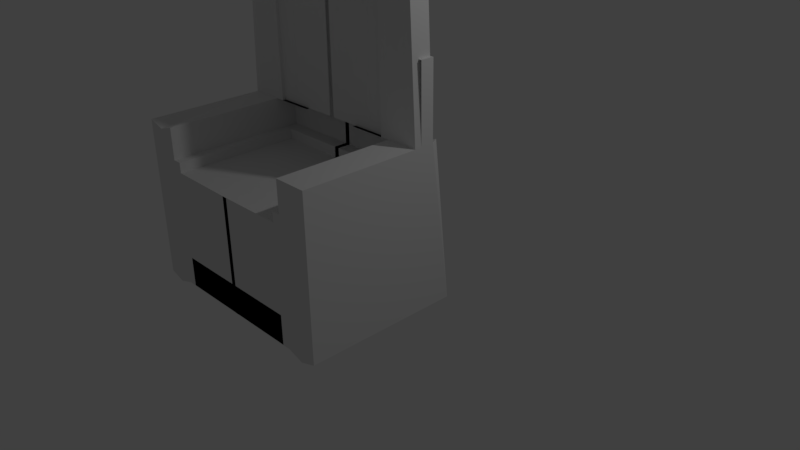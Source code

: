 # Source: throne.blend  (saved by Blender 2.77.0; exported with 4.5.12 LTS)
import bpy
from mathutils import Matrix  # noqa: F401  (used for matrix-valued properties, if any)

bpy.ops.wm.read_factory_settings(use_empty=True)
scene = bpy.context.scene
scene.name = 'Scene'

# ---- collections
col_collection_1 = bpy.data.collections.new('Collection 1'); scene.collection.children.link(col_collection_1)

# ---- materials (node trees are filled in below, after node groups)
mat_material = bpy.data.materials.new('Material')
mat_material.alpha_threshold = 0.0
mat_material.use_transparent_shadow = False
mat_material.roughness = 0.5
mat_material.line_color = (0.0, 0.0, 0.0, 1.0)

# ---- material node trees

# ---- world
world_world = bpy.data.worlds.new('World'); scene.world = world_world
world_world.color = (0.05088, 0.05088, 0.05088)
world_world.use_sun_shadow = False
world_world.sun_shadow_jitter_overblur = 0.0
world_world.cycles.sampling_method = 'MANUAL'

# ---- cameras
cam_camera = bpy.data.cameras.new('Camera')
cam_camera.clip_end = 100.0
cam_camera.lens = 35.0
cam_camera.sensor_width = 32.0
cam_camera.sensor_height = 18.0
cam_camera.ortho_scale = 7.314
cam_camera.dof.focus_distance = 0.0
cam_camera.dof.aperture_fstop = 128.0

# ---- lights
light_lamp = bpy.data.lights.new('Lamp', 'POINT')
light_lamp.transmission_factor = 0.0
light_lamp.cutoff_distance = 30.0
light_lamp.energy = 100.0
light_lamp.shadow_buffer_clip_start = 1.001
light_lamp.shadow_soft_size = 0.1
light_lamp.shadow_maximum_resolution = 0.006
light_lamp.use_absolute_resolution = True

# ---- meshes
me_circle = bpy.data.meshes.new('Circle')
me_circle.from_pydata([], [], [])
me_circle.use_remesh_preserve_volume = False
me_circle.use_remesh_preserve_attributes = False
me_circle.use_mirror_vertex_groups = False
me_circle.update()
me_cube_001 = bpy.data.meshes.new('Cube.001')
me_cube_001.from_pydata([(-1.42, -2.045, -1.158), (-1.42, -2.045, 0.8419), (-1.42, -0.04485, -1.158), (0.03272, -0.04485, -1.158), (-0.001046, -0.1949, 0.8646), (-1.42, -0.2992, 0.8419), (-1.42, -0.2992, -1.158), (0.03272, -0.2992, -1.158), (0.03272, -0.2992, 0.8419), (-1.382, -0.2124, 0.8619), (-1.42, -0.3075, 0.8419), (0.03272, -0.3075, 0.8419), (-1.42, -0.5618, 0.8419), (-1.252, -0.3012, 4.653), (0.03631, -0.3143, 4.852), (-1.252, -0.5555, 4.653), (0.01985, -0.5551, 4.772), (-1.002, -0.04485, -1.158), (-1.002, -2.045, 0.8419), (-1.002, -2.045, -1.158), (-1.002, -0.2992, -1.158), (-1.036, -0.1949, 0.8646), (-1.002, -0.3075, 0.8419), (-1.002, -0.5618, 0.8419), (-1.002, -0.3075, 4.669), (-1.002, -0.5618, 4.669), (-1.002, -0.2992, 0.8419), (0.03272, -0.2992, 0.4499), (-1.002, -2.045, 0.4499), (-1.002, -0.2992, 0.4499), (-1.42, -0.2992, 1.781), (-1.002, -0.2992, 1.781), (-1.42, -0.4711, -1.158), (-1.42, -0.4711, 0.8419), (0.03272, -0.4711, -1.158), (-1.002, -0.4711, -1.158), (0.03272, -0.4711, 0.4499), (-1.002, -0.4711, 0.4499), (-1.002, -0.4711, 0.8419), (-1.42, -0.4711, 1.781), (-1.002, -0.4711, 1.781), (-0.8905, -0.2992, -1.158), (-0.8905, -0.3075, 0.8419), (-0.8805, -0.3215, 4.83), (-0.8905, -0.04485, -1.158), (-0.8805, -0.5759, 4.83), (-0.8905, -0.2992, 0.4499), (-0.9243, -0.1949, 0.8646), (-0.8905, -0.2992, 0.8419), (-0.8905, -0.4711, -1.158), (-0.8905, -2.045, -1.158), (-0.8905, -2.045, 0.4499), (-0.8905, -0.4711, 0.4499), (0.03272, -2.045, -1.158), (0.03272, -2.045, -0.7768), (-0.8905, -2.045, -0.7768), (-0.8905, -2.045, 0.3228), (0.03272, -0.4711, 0.3228), (-0.8905, -0.4711, 0.3228), (0.03272, -2.045, -1.155), (0.03272, -2.045, -0.05565), (-0.8905, -2.045, -1.155), (0.03272, -0.4711, -0.05565), (-0.8355, -1.99, -0.05565), (-0.8355, -0.5261, -0.05565), (-0.8905, -0.4711, -0.05565), (-0.02229, -0.5261, -0.05565), (-0.8905, -2.045, -0.05565), (-0.02229, -1.99, -0.05565), (-0.8355, -1.909, -0.05565), (-0.7711, -1.99, -0.05565), (-0.4216, -0.2992, -1.158), (-0.4216, -0.3075, 0.8419), (-0.4088, -0.3143, 4.943), (-0.4554, -0.1949, 0.8646), (-0.4216, -0.4711, -1.158), (-0.4216, -0.04485, -1.158), (-0.4216, -0.5618, 0.8419), (-0.4252, -0.5551, 4.863), (-0.4216, -0.2992, 0.4499), (-0.4216, -0.2992, 0.8419), (-0.4216, -0.4711, 0.3228), (-0.4216, -0.4711, -0.05565), (-0.4216, -0.4711, 0.4499), (-0.4216, -2.045, -1.157), (-0.4225, -0.5261, -0.05565), (-0.4225, -1.99, -0.05565), (-0.6561, -0.04485, -1.158), (-0.6561, -0.4789, 4.738), (-0.6561, -0.2992, 0.4499), (-0.6561, -0.2992, 0.8419), (-0.6561, -0.4711, 0.3228), (-0.6561, -0.4711, -0.05565), (-0.6561, -0.4711, 0.4499), (-0.6561, -2.045, -1.156), (-0.629, -0.5261, -0.05565), (-0.629, -1.99, -0.05565), (-0.6561, -0.2992, -1.158), (-0.6561, -0.3075, 0.8419), (-0.6561, -0.3904, 4.977), (-0.6898, -0.1949, 0.8646), (-0.6561, -0.4711, -1.158), (-1.211, -0.04485, -1.224), (-1.211, -2.045, 0.7764), (-1.127, -0.5587, 4.595), (-1.211, -2.045, -1.224), (-1.211, -0.2992, -1.224), (-1.211, -0.3075, 0.7764), (-1.127, -0.3043, 4.595), (-1.245, -0.1949, 0.7991), (-1.211, -0.4711, -1.224), (-1.264, -0.3016, 4.371), (0.03604, -0.3138, 4.555), (-1.264, -0.556, 4.371), (-1.002, -0.5618, 4.386), (-1.002, -0.3075, 4.386), (-0.8812, -0.3205, 4.535), (-0.4097, -0.3138, 4.64), (-0.425, -0.5556, 4.566), (-0.6561, -0.485, 4.45), (-0.6561, -0.3843, 4.671), (-1.133, -0.3046, 4.313), (-0.8905, -0.5618, 0.8419), (-0.6561, -0.5618, 0.8419), (-0.8812, -0.5748, 4.535), (0.03272, -0.5202, 0.8419), (-0.8905, -0.5202, 0.8419), (-0.4216, -0.5202, 0.8419), (-0.6561, -0.5202, 0.8419), (0.0208, -0.514, 4.481), (-0.8812, -0.5333, 4.535), (-0.425, -0.514, 4.566), (-0.6561, -0.4434, 4.45), (0.03272, -2.045, 0.3137)], [(4, 8)], [(5, 9, 2, 6), (74, 4, 3, 76), (103, 1, 0, 105), (71, 76, 3, 7), (26, 5, 30, 31), (75, 71, 7, 34), (33, 5, 6, 32), (121, 111, 13, 108), (9, 5, 12, 10), (109, 9, 10, 107), (104, 108, 13, 15), (111, 113, 15, 13), (113, 114, 25, 104, 15), (45, 43, 24, 25), (47, 21, 22, 42), (5, 26, 23, 12), (116, 115, 24, 43), (110, 106, 20, 35), (106, 102, 17, 20), (109, 21, 17, 102), (38, 18, 28, 37), (52, 46, 29, 37), (40, 31, 30, 39), (48, 26, 29, 46), (38, 26, 31, 40), (5, 33, 39, 30), (23, 12, 1, 103, 18), (51, 52, 37, 28), (26, 38, 37, 29), (105, 110, 35, 19), (1, 33, 32, 0), (19, 35, 49, 50), (28, 19, 50, 51), (90, 48, 46, 89), (93, 89, 46, 52), (120, 116, 43, 99), (100, 47, 42, 98), (88, 99, 43, 45), (114, 124, 45, 25), (26, 48, 122, 23), (35, 20, 41, 49), (20, 17, 44, 41), (21, 47, 44, 17), (51, 50, 55, 56), (52, 51, 56, 58), (55, 54, 59, 61), (93, 52, 58, 91), (50, 53, 54, 55), (67, 61, 59, 60), (58, 56, 67, 65), (56, 55, 61, 67), (91, 58, 65, 92), (95, 64, 63, 96), (101, 94, 61, 49), (85, 66, 62, 82), (63, 64, 65, 67), (66, 68, 60, 62), (68, 63, 67, 60), (95, 85, 82, 92), (34, 53, 84, 75), (66, 85, 86, 68), (57, 81, 82, 62), (36, 83, 81, 57), (16, 14, 73, 78), (4, 74, 72, 11), (112, 117, 73, 14), (36, 27, 79, 83), (8, 80, 79, 27), (119, 118, 78, 88), (90, 80, 77, 123), (101, 97, 71, 75), (97, 87, 76, 71), (100, 74, 76, 87), (47, 100, 87, 44), (41, 44, 87, 97), (49, 41, 97, 101), (48, 90, 123, 122), (124, 119, 88, 45), (64, 95, 92, 65), (75, 84, 94, 101), (85, 95, 96, 86), (81, 91, 92, 82), (83, 93, 91, 81), (78, 73, 99, 88), (74, 100, 98, 72), (117, 120, 99, 73), (83, 79, 89, 93), (80, 90, 89, 79), (0, 32, 110, 105), (9, 109, 102, 2), (6, 2, 102, 106), (32, 6, 106, 110), (25, 24, 108, 104), (21, 109, 107, 22), (115, 121, 108, 24), (18, 103, 105, 19), (22, 107, 121, 115), (72, 98, 120, 117), (11, 72, 117, 112), (23, 122, 124, 114), (98, 42, 116, 120), (42, 22, 115, 116), (12, 23, 114, 113), (10, 12, 113, 111), (107, 10, 111, 121), (122, 123, 128, 126), (123, 77, 127, 128), (124, 122, 126, 130), (126, 128, 132, 130), (128, 127, 131, 132), (127, 125, 129, 131), (119, 124, 130, 132), (118, 119, 132, 131), (78, 118, 129, 16), (56, 133, 57, 58), (133, 56, 67, 60)])
_uv = me_cube_001.uv_layers.new(name='UVMap')
_uv.uv.foreach_set('vector', [0.2453, 0.2911, 0.2328, 0.2941, 0.2088, 0.0, 0.2453, 1.145e-05, 0.2769, 0.7314, 0.2116, 0.731, 0.2088, 0.4361, 0.2741, 0.4365, 0.8837, 0.8822, 0.8537, 0.8917, 0.8537, 0.6006, 0.8837, 0.5911, 0.5615, 0.8452, 0.5615, 0.8822, 0.4962, 0.8822, 0.4962, 0.8452, 0.7777, 0.8448, 0.8378, 0.8448, 0.8378, 0.9814, 0.7777, 0.9814, 0.5615, 0.8202, 0.5615, 0.8452, 0.4962, 0.8452, 0.4962, 0.8202, 0.27, 0.2911, 0.2453, 0.2911, 0.2453, 1.145e-05, 0.27, 1.919e-05, 0.04078, 0.09698, 0.0219, 0.08857, 0.02364, 0.04755, 0.04163, 0.05587, 0.9454, 0.01416, 0.9569, 0.00655, 0.994, 0.0, 0.9581, 0.006343, 0.9468, 0.03416, 0.9454, 0.01416, 0.9581, 0.006343, 0.9637, 0.03613, 0.6981, 0.5799, 0.6981, 0.5429, 0.716, 0.542, 0.716, 0.5789, 0.4541, 0.4688, 0.4176, 0.4689, 0.4176, 0.4278, 0.4541, 0.4277, 0.68, 0.07698, 0.6424, 0.07311, 0.6442, 0.03194, 0.6617, 0.04344, 0.68, 0.0359, 0.7394, 0.542, 0.7394, 0.579, 0.716, 0.5807, 0.716, 0.5437, 0.9542, 0.08029, 0.9515, 0.06434, 0.9684, 0.0663, 0.9712, 0.08226, 0.4919, 0.4277, 0.4919, 0.4886, 0.4541, 0.4886, 0.4541, 0.4277, 0.07697, 0.06458, 0.05964, 0.08634, 0.05961, 0.04514, 0.07704, 0.02165, 0.675, 0.8202, 0.675, 0.8452, 0.6449, 0.8452, 0.6449, 0.8202, 0.675, 0.8452, 0.675, 0.8822, 0.6449, 0.8822, 0.6449, 0.8452, 0.3904, 0.7226, 0.3603, 0.7319, 0.3575, 0.4371, 0.3876, 0.4277, 0.1349, 0.8406, 0.1349, 0.6115, 0.1913, 0.6115, 0.1913, 0.8406, 0.8377, 0.6161, 0.8377, 0.5911, 0.8537, 0.5911, 0.8537, 0.6161, 0.4788, 0.7681, 0.4541, 0.7681, 0.4541, 0.7072, 0.4788, 0.7072, 0.9138, 0.8234, 0.9138, 0.8072, 0.9701, 0.8072, 0.9701, 0.8234, 0.1349, 0.8406, 0.1349, 0.8656, 0.0, 0.8656, 0.0, 0.8406, 0.2453, 0.2911, 0.27, 0.2911, 0.27, 0.4277, 0.2453, 0.4277, 0.9739, 0.8071, 0.9138, 0.8072, 0.9138, 0.5916, 0.9437, 0.5911, 0.9739, 0.5916, 0.8377, 0.8448, 0.8377, 0.6161, 0.8537, 0.6161, 0.8537, 0.8448, 0.1349, 0.8656, 0.1349, 0.8406, 0.1913, 0.8406, 0.1913, 0.8656, 0.675, 0.5911, 0.675, 0.8202, 0.6449, 0.8202, 0.6449, 0.5911, 0.4962, 0.2912, 0.27, 0.2911, 0.27, 1.919e-05, 0.4962, 8.99e-05, 0.6449, 0.5911, 0.6449, 0.8202, 0.6289, 0.8202, 0.6289, 0.5911, 0.1913, 0.8456, 0.1913, 0.6115, 0.2073, 0.6115, 0.2073, 0.8456, 0.9138, 0.8575, 0.9138, 0.8234, 0.9701, 0.8234, 0.9701, 0.8575, 0.804, 0.6161, 0.804, 0.5911, 0.8377, 0.5911, 0.8377, 0.6161, 0.1094, 0.04453, 0.07697, 0.06458, 0.07704, 0.02165, 0.1094, 0.0, 0.9601, 0.1139, 0.9542, 0.08029, 0.9712, 0.08226, 0.977, 0.1159, 0.4787, 0.6058, 0.4641, 0.6065, 0.4548, 0.5737, 0.4913, 0.573, 0.6424, 0.07311, 0.626, 0.05066, 0.6278, 0.00775, 0.6442, 0.03194, 0.4919, 0.4886, 0.4919, 0.5048, 0.4541, 0.5048, 0.4541, 0.4886, 0.6449, 0.8202, 0.6449, 0.8452, 0.6289, 0.8452, 0.6289, 0.8202, 0.6449, 0.8452, 0.6449, 0.8822, 0.6289, 0.8822, 0.6289, 0.8452, 0.3603, 0.7319, 0.3443, 0.7318, 0.3415, 0.437, 0.3575, 0.4371, 0.0, 0.0, 0.0, 0.0, 0.0, 0.0, 0.0, 0.0, 0.3415, 0.961, 0.3415, 0.7319, 0.3598, 0.7319, 0.3598, 0.961, 0.1092, 0.8656, 0.1092, 1.0, 0.0548, 1.0, 0.0548, 0.8656, 0.7777, 0.945, 0.7777, 0.9792, 0.7594, 0.9792, 0.7594, 0.945, 0.0548, 0.8656, 0.0548, 1.0, 1.713e-08, 1.0, 0.0, 0.8656, 0.2088, 0.892, 0.2088, 0.7319, 0.3415, 0.7319, 0.3415, 0.892, 0.3598, 0.961, 0.3598, 0.7319, 0.4141, 0.7319, 0.4141, 0.961, 0.4919, 0.4277, 0.4919, 0.5877, 0.4919, 0.6428, 0.4919, 0.4828, 0.7594, 0.945, 0.7594, 0.9792, 0.705, 0.9792, 0.705, 0.945, 0.8503, 0.4496, 0.8206, 0.4496, 0.8206, 0.2369, 0.8503, 0.2369, 0.5952, 0.8202, 0.5952, 0.5911, 0.6289, 0.5911, 0.6289, 0.8202, 0.88, 0.4496, 0.9375, 0.4496, 0.9454, 0.4575, 0.8801, 0.4576, 0.8206, 0.2369, 0.8206, 0.4496, 0.8127, 0.4576, 0.8127, 0.2289, 0.9375, 0.4496, 0.9375, 0.2368, 0.9454, 0.2288, 0.9454, 0.4575, 0.9375, 0.2368, 0.8206, 0.2369, 0.8127, 0.2289, 0.9454, 0.2288, 0.8503, 0.4496, 0.88, 0.4496, 0.8801, 0.4576, 0.8464, 0.4576, 0.4962, 0.8202, 0.4962, 0.5911, 0.5615, 0.5911, 0.5615, 0.8202, 0.9375, 0.4496, 0.88, 0.4496, 0.88, 0.2369, 0.9375, 0.2368, 0.7594, 0.8448, 0.7594, 0.9109, 0.705, 0.9109, 0.705, 0.8448, 0.7777, 0.8448, 0.7777, 0.9109, 0.7594, 0.9109, 0.7594, 0.8448, 0.4913, 0.704, 0.4561, 0.7072, 0.4541, 0.6426, 0.4893, 0.6394, 0.9771, 0.2127, 0.9659, 0.1475, 0.9828, 0.1495, 0.994, 0.2146, 0.2088, 0.06153, 0.1447, 0.04927, 0.1448, 0.00512, 0.2088, 0.01836, 0.705, 0.6162, 0.705, 0.5912, 0.7703, 0.5911, 0.7703, 0.6161, 0.9138, 0.9577, 0.9138, 0.8916, 0.9701, 0.8916, 0.9701, 0.9577, 0.5932, 0.06155, 0.5607, 0.04326, 0.5627, 0.0, 0.595, 0.01964, 0.4919, 0.5389, 0.4919, 0.573, 0.4541, 0.573, 0.4541, 0.5389, 0.5952, 0.8202, 0.5952, 0.8452, 0.5615, 0.8452, 0.5615, 0.8202, 0.5952, 0.8452, 0.5952, 0.8822, 0.5615, 0.8822, 0.5615, 0.8452, 0.3106, 0.7316, 0.2769, 0.7314, 0.2741, 0.4365, 0.3078, 0.4367, 0.3443, 0.7318, 0.3106, 0.7316, 0.3078, 0.4367, 0.3415, 0.437, 0.6289, 0.8452, 0.6289, 0.8822, 0.5952, 0.8822, 0.5952, 0.8452, 0.6289, 0.8202, 0.6289, 0.8452, 0.5952, 0.8452, 0.5952, 0.8202, 0.4919, 0.5048, 0.4919, 0.5389, 0.4541, 0.5389, 0.4541, 0.5048, 0.626, 0.05066, 0.5932, 0.06155, 0.595, 0.01964, 0.6278, 0.00775, 0.8206, 0.4496, 0.8503, 0.4496, 0.8464, 0.4576, 0.8127, 0.4576, 0.5615, 0.8202, 0.5615, 0.5911, 0.5952, 0.5911, 0.5952, 0.8202, 0.88, 0.4496, 0.8503, 0.4496, 0.8503, 0.2369, 0.88, 0.2369, 0.7594, 0.9109, 0.7594, 0.945, 0.705, 0.945, 0.705, 0.9109, 0.7777, 0.9109, 0.7777, 0.945, 0.7594, 0.945, 0.7594, 0.9109, 0.4893, 0.6394, 0.4541, 0.6426, 0.4641, 0.6065, 0.4787, 0.6058, 0.9659, 0.1475, 0.9601, 0.1139, 0.977, 0.1159, 0.9828, 0.1495, 0.1447, 0.04927, 0.1094, 0.04453, 0.1094, 0.0, 0.1448, 0.00512, 0.7703, 0.6161, 0.7703, 0.5911, 0.804, 0.5911, 0.804, 0.6161, 0.9138, 0.8916, 0.9138, 0.8575, 0.9701, 0.8575, 0.9701, 0.8916, 0.705, 0.5911, 0.705, 0.8202, 0.675, 0.8202, 0.675, 0.5911, 0.4102, 0.7319, 0.3904, 0.7226, 0.3876, 0.4277, 0.4176, 0.4374, 0.705, 0.8452, 0.705, 0.8822, 0.675, 0.8822, 0.675, 0.8452, 0.705, 0.8202, 0.705, 0.8452, 0.675, 0.8452, 0.675, 0.8202, 0.68, 0.5797, 0.68, 0.5428, 0.6981, 0.5429, 0.6981, 0.5799, 0.9515, 0.06434, 0.9468, 0.03416, 0.9637, 0.03613, 0.9684, 0.0663, 0.05964, 0.08634, 0.04078, 0.09698, 0.04163, 0.05587, 0.05961, 0.04514, 0.9138, 0.8917, 0.8837, 0.8822, 0.8837, 0.5911, 0.9138, 0.6006, 0.06011, 0.602, 0.03006, 0.6115, 0.04078, 0.09698, 0.05964, 0.08634, 0.1435, 0.6019, 0.1098, 0.6019, 0.1094, 0.04453, 0.1447, 0.04927, 0.2088, 0.6019, 0.1435, 0.6019, 0.1447, 0.04927, 0.2088, 0.06153, 0.62, 0.5884, 0.604, 0.5877, 0.626, 0.05066, 0.6424, 0.07311, 0.1098, 0.6019, 0.0761, 0.602, 0.07697, 0.06458, 0.1094, 0.04453, 0.0761, 0.602, 0.06011, 0.602, 0.05964, 0.08634, 0.07697, 0.06458, 0.68, 0.5911, 0.62, 0.5884, 0.6424, 0.07311, 0.68, 0.07698, 0.4541, 0.9827, 0.4176, 0.9828, 0.4176, 0.4689, 0.4541, 0.4688, 0.03006, 0.6115, 0.0, 0.602, 0.0219, 0.08857, 0.04078, 0.09698, 0.4848, 0.7072, 0.4848, 0.7413, 0.4788, 0.7413, 0.4788, 0.7072, 0.4848, 0.7413, 0.4848, 0.7755, 0.4788, 0.7755, 0.4788, 0.7413, 0.994, 0.5375, 0.994, 2.133e-05, 1.0, 0.0, 1.0, 0.5375, 0.8127, 0.542, 0.779, 0.542, 0.779, 0.01683, 0.8114, 0.004478, 0.779, 0.542, 0.7453, 0.542, 0.7458, 0.0, 0.779, 0.01683, 0.7453, 0.542, 0.68, 0.542, 0.6817, 0.01231, 0.7458, 0.0, 0.4601, 0.8016, 0.4716, 0.8348, 0.4657, 0.8346, 0.4541, 0.8013, 0.4716, 0.7683, 0.4601, 0.8016, 0.4541, 0.8013, 0.4657, 0.7681, 0.5627, 0.0, 0.5607, 0.04326, 0.4962, 0.0527, 0.4982, 0.01043, 0.8127, 0.0001476, 0.9454, 0.0, 0.9454, 0.2288, 0.8127, 0.2288, 0.3415, 0.9457, 0.2088, 0.9471, 0.2088, 0.892, 0.3415, 0.892])
me_cube_001.use_remesh_preserve_volume = False
me_cube_001.use_remesh_preserve_attributes = False
me_cube_001.use_mirror_vertex_groups = False
me_cube_001.update()
me_cube = bpy.data.meshes.new('Cube')
me_cube.from_pydata([], [], [])
me_cube.materials.append(mat_material)
me_cube.use_remesh_preserve_volume = False
me_cube.use_remesh_preserve_attributes = False
me_cube.use_mirror_vertex_groups = False
me_cube.update()

# ---- objects
ob_circle = bpy.data.objects.new('Circle', me_circle)
ob_cube_001 = bpy.data.objects.new('Cube.001', me_cube_001)
ob_cube = bpy.data.objects.new('Cube', me_cube)
ob_lamp = bpy.data.objects.new('Lamp', light_lamp)
ob_camera = bpy.data.objects.new('Camera', cam_camera)

# ---- transforms, parenting, visibility, modifiers, constraints
ob_circle.location = (-0.0478, -1.524, -0.06611)
ob_circle.lineart.crease_threshold = 0.0
ob_cube_001.location = (-0.06544, -0.002429, 1.13)
ob_cube_001.lineart.crease_threshold = 0.0
_m = ob_cube_001.modifiers.new('Mirror', 'MIRROR')
ob_cube.location = (0.0, 0.0, 0.9076)
ob_cube.lock_rotations_4d = False
ob_cube.empty_display_type = 'ARROWS'
ob_cube.lineart.crease_threshold = 0.0
ob_lamp.location = (4.076, 1.005, 5.904)
ob_lamp.rotation_euler = (0.6503, 0.05522, 1.866)
ob_lamp.lock_rotations_4d = False
ob_lamp.empty_display_type = 'ARROWS'
ob_lamp.color = (0.0, 0.0, 0.0, 0.0)
ob_lamp.lineart.crease_threshold = 0.0
ob_camera.location = (7.481, -6.508, 5.344)
ob_camera.rotation_euler = (1.109, 0.01082, 0.8149)
ob_camera.lock_rotations_4d = False
ob_camera.empty_display_type = 'ARROWS'
ob_camera.color = (0.0, 0.0, 0.0, 0.0)
ob_camera.display_type = 'WIRE'
ob_camera.lineart.crease_threshold = 0.0

# ---- collection membership
col_collection_1.objects.link(ob_circle)
col_collection_1.objects.link(ob_cube_001)
col_collection_1.objects.link(ob_cube)
col_collection_1.objects.link(ob_lamp)
col_collection_1.objects.link(ob_camera)

# ---- scene / render settings (as saved in the file)
scene.camera = ob_camera
scene.frame_start = 1; scene.frame_end = 250; scene.frame_set(1)
scene.render.engine = 'BLENDER_EEVEE_NEXT'
scene.render.resolution_percentage = 50
scene.render.dither_intensity = 0.0
scene.cycles.use_denoising = False
scene.cycles.samples = 128
scene.cycles.sampling_pattern = 'TABULATED_SOBOL'
scene.cycles.light_sampling_threshold = 0.0
scene.cycles.use_adaptive_sampling = False
scene.cycles.use_light_tree = False
scene.cycles.blur_glossy = 0.0
scene.cycles.sample_clamp_indirect = 0.0
scene.view_settings.view_transform = 'Standard'
bpy.context.view_layer.update()
